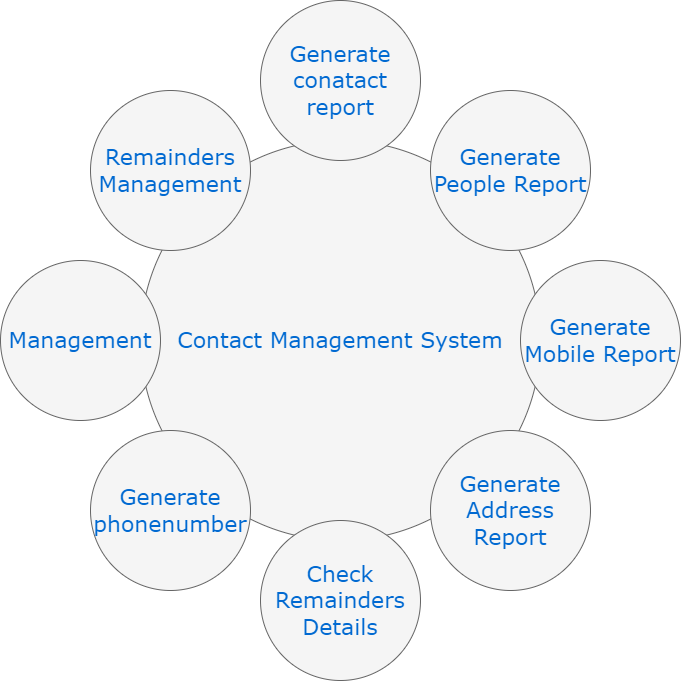

The diagram above was exported from draw.io. Its source (the exported page's mxGraphModel, read from the mxfile embedded in the PNG):
<mxGraphModel dx="868" dy="474" grid="1" gridSize="10" guides="1" tooltips="1" connect="1" arrows="1" fold="1" page="1" pageScale="1" pageWidth="1100" pageHeight="850" background="none" math="0" shadow="0">
  <root>
    <mxCell id="0" />
    <mxCell id="1" parent="0" />
    <mxCell id="374e34682ed331ee-1" value="Contact Management System" style="ellipse;whiteSpace=wrap;html=1;rounded=0;shadow=0;dashed=0;comic=0;fontFamily=Verdana;fontSize=22;fontColor=#0069D1;fillColor=#f5f5f5;strokeColor=#666666;" parent="1" vertex="1">
      <mxGeometry x="330" y="180" width="400" height="400" as="geometry" />
    </mxCell>
    <mxCell id="45236fa5f4b8e91a-1" value="Generate conatact report" style="ellipse;whiteSpace=wrap;html=1;rounded=0;shadow=0;dashed=0;comic=0;fontFamily=Verdana;fontSize=22;fontColor=#0069D1;fillColor=#f5f5f5;strokeColor=#666666;" parent="1" vertex="1">
      <mxGeometry x="450" y="40" width="160" height="160" as="geometry" />
    </mxCell>
    <mxCell id="45236fa5f4b8e91a-2" value="Check Remainders Details&lt;br&gt;" style="ellipse;whiteSpace=wrap;html=1;rounded=0;shadow=0;dashed=0;comic=0;fontFamily=Verdana;fontSize=22;fontColor=#0069D1;fillColor=#f5f5f5;strokeColor=#666666;" parent="1" vertex="1">
      <mxGeometry x="450" y="560" width="160" height="160" as="geometry" />
    </mxCell>
    <mxCell id="45236fa5f4b8e91a-3" value="Generate Mobile Report" style="ellipse;whiteSpace=wrap;html=1;rounded=0;shadow=0;dashed=0;comic=0;fontFamily=Verdana;fontSize=22;fontColor=#0069D1;fillColor=#f5f5f5;strokeColor=#666666;" parent="1" vertex="1">
      <mxGeometry x="710" y="300" width="160" height="160" as="geometry" />
    </mxCell>
    <mxCell id="45236fa5f4b8e91a-4" value="Management" style="ellipse;whiteSpace=wrap;html=1;rounded=0;shadow=0;dashed=0;comic=0;fontFamily=Verdana;fontSize=22;fontColor=#0069D1;fillColor=#f5f5f5;strokeColor=#666666;" parent="1" vertex="1">
      <mxGeometry x="190" y="300" width="160" height="160" as="geometry" />
    </mxCell>
    <mxCell id="45236fa5f4b8e91a-5" value="Remainders Management" style="ellipse;whiteSpace=wrap;html=1;rounded=0;shadow=0;dashed=0;comic=0;fontFamily=Verdana;fontSize=22;fontColor=#0069D1;fillColor=#f5f5f5;strokeColor=#666666;" parent="1" vertex="1">
      <mxGeometry x="280" y="130" width="160" height="160" as="geometry" />
    </mxCell>
    <mxCell id="45236fa5f4b8e91a-6" value="Generate People Report" style="ellipse;whiteSpace=wrap;html=1;rounded=0;shadow=0;dashed=0;comic=0;fontFamily=Verdana;fontSize=22;fontColor=#0069D1;fillColor=#f5f5f5;strokeColor=#666666;" parent="1" vertex="1">
      <mxGeometry x="620" y="130" width="160" height="160" as="geometry" />
    </mxCell>
    <mxCell id="45236fa5f4b8e91a-7" value="Generate Address Report" style="ellipse;whiteSpace=wrap;html=1;rounded=0;shadow=0;dashed=0;comic=0;fontFamily=Verdana;fontSize=22;fontColor=#0069D1;fillColor=#f5f5f5;strokeColor=#666666;" parent="1" vertex="1">
      <mxGeometry x="620" y="470" width="160" height="160" as="geometry" />
    </mxCell>
    <mxCell id="45236fa5f4b8e91a-8" value="Generate phonenumber" style="ellipse;whiteSpace=wrap;html=1;rounded=0;shadow=0;dashed=0;comic=0;fontFamily=Verdana;fontSize=22;fontColor=#0069D1;fillColor=#f5f5f5;strokeColor=#666666;" parent="1" vertex="1">
      <mxGeometry x="280" y="470" width="160" height="160" as="geometry" />
    </mxCell>
  </root>
</mxGraphModel>